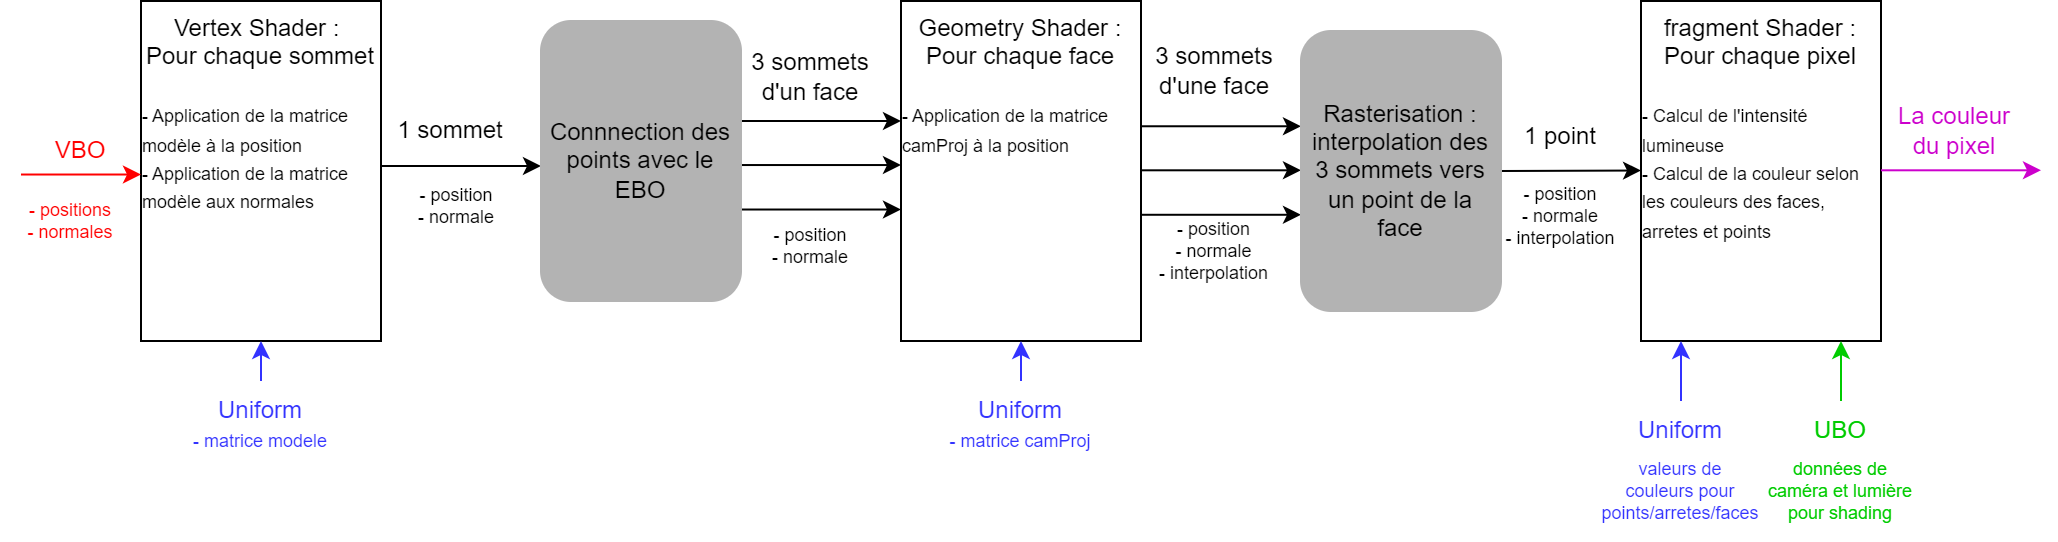

The diagram above was exported from draw.io. Its source (the exported page's mxGraphModel, read from the mxfile embedded in the PNG):
<mxGraphModel dx="1150" dy="711" grid="1" gridSize="10" guides="1" tooltips="1" connect="1" arrows="1" fold="1" page="1" pageScale="1" pageWidth="1169" pageHeight="1654" math="0" shadow="0">
  <root>
    <mxCell id="0" />
    <mxCell id="1" parent="0" />
    <mxCell id="R9aIYXGMt73mxW7MGIt1-1" value="Vertex Shader :&amp;nbsp;&lt;br&gt;Pour chaque sommet&lt;br&gt;&lt;br&gt;&lt;div style=&quot;text-align: left;&quot;&gt;&lt;span style=&quot;background-color: initial;&quot;&gt;&lt;font style=&quot;font-size: 9px;&quot;&gt;- Application de la matrice modèle à la position&lt;/font&gt;&lt;/span&gt;&lt;/div&gt;&lt;div style=&quot;text-align: left;&quot;&gt;&lt;span style=&quot;background-color: initial;&quot;&gt;&lt;font style=&quot;font-size: 9px;&quot;&gt;- Application de la matrice modèle aux normales&lt;/font&gt;&lt;/span&gt;&lt;/div&gt;" style="rounded=0;whiteSpace=wrap;html=1;verticalAlign=top;" parent="1" vertex="1">
      <mxGeometry x="420" y="290" width="120" height="170" as="geometry" />
    </mxCell>
    <mxCell id="R9aIYXGMt73mxW7MGIt1-2" value="" style="endArrow=classic;html=1;rounded=0;fontColor=#FF0000;strokeColor=#FF0000;" parent="1" edge="1">
      <mxGeometry width="50" height="50" relative="1" as="geometry">
        <mxPoint x="360" y="376.76" as="sourcePoint" />
        <mxPoint x="420" y="376.76" as="targetPoint" />
      </mxGeometry>
    </mxCell>
    <mxCell id="R9aIYXGMt73mxW7MGIt1-3" value="VBO" style="text;html=1;strokeColor=none;fillColor=none;align=center;verticalAlign=middle;whiteSpace=wrap;rounded=0;fontColor=#FF0000;" parent="1" vertex="1">
      <mxGeometry x="360" y="350" width="60" height="30" as="geometry" />
    </mxCell>
    <mxCell id="R9aIYXGMt73mxW7MGIt1-4" value="Uniform" style="text;html=1;strokeColor=none;fillColor=none;align=center;verticalAlign=middle;whiteSpace=wrap;rounded=0;fontColor=#3333FF;" parent="1" vertex="1">
      <mxGeometry x="450" y="480" width="60" height="30" as="geometry" />
    </mxCell>
    <mxCell id="R9aIYXGMt73mxW7MGIt1-5" value="" style="endArrow=classic;html=1;rounded=0;fontColor=#FF0000;strokeColor=#3333FF;" parent="1" edge="1">
      <mxGeometry width="50" height="50" relative="1" as="geometry">
        <mxPoint x="480" y="480" as="sourcePoint" />
        <mxPoint x="480" y="460" as="targetPoint" />
      </mxGeometry>
    </mxCell>
    <mxCell id="R9aIYXGMt73mxW7MGIt1-12" value="" style="endArrow=classic;html=1;rounded=0;" parent="1" edge="1">
      <mxGeometry width="50" height="50" relative="1" as="geometry">
        <mxPoint x="540" y="372.5" as="sourcePoint" />
        <mxPoint x="620" y="372.5" as="targetPoint" />
      </mxGeometry>
    </mxCell>
    <mxCell id="j9u7WpE4ALorNl15ndxJ-19" value="Geometry Shader :&lt;br&gt;Pour chaque face&lt;br&gt;&lt;br&gt;&lt;div style=&quot;text-align: left;&quot;&gt;&lt;span style=&quot;font-size: 9px; background-color: initial;&quot;&gt;- Application de la matrice camProj à la position&lt;/span&gt;&lt;br&gt;&lt;/div&gt;" style="rounded=0;whiteSpace=wrap;html=1;verticalAlign=top;" parent="1" vertex="1">
      <mxGeometry x="800" y="290" width="120" height="170" as="geometry" />
    </mxCell>
    <mxCell id="j9u7WpE4ALorNl15ndxJ-35" value="" style="endArrow=classic;html=1;rounded=0;" parent="1" edge="1">
      <mxGeometry width="50" height="50" relative="1" as="geometry">
        <mxPoint x="720" y="350" as="sourcePoint" />
        <mxPoint x="800" y="350" as="targetPoint" />
      </mxGeometry>
    </mxCell>
    <mxCell id="j9u7WpE4ALorNl15ndxJ-36" value="" style="endArrow=classic;html=1;rounded=0;" parent="1" edge="1">
      <mxGeometry width="50" height="50" relative="1" as="geometry">
        <mxPoint x="720" y="372.02" as="sourcePoint" />
        <mxPoint x="800" y="372.02" as="targetPoint" />
      </mxGeometry>
    </mxCell>
    <mxCell id="j9u7WpE4ALorNl15ndxJ-37" value="" style="endArrow=classic;html=1;rounded=0;" parent="1" edge="1">
      <mxGeometry width="50" height="50" relative="1" as="geometry">
        <mxPoint x="720" y="394.26" as="sourcePoint" />
        <mxPoint x="800" y="394.26" as="targetPoint" />
      </mxGeometry>
    </mxCell>
    <mxCell id="j9u7WpE4ALorNl15ndxJ-38" value="3 sommets d'un face" style="text;html=1;strokeColor=none;fillColor=none;align=center;verticalAlign=middle;whiteSpace=wrap;rounded=0;" parent="1" vertex="1">
      <mxGeometry x="720" y="312.5" width="70" height="30" as="geometry" />
    </mxCell>
    <mxCell id="j9u7WpE4ALorNl15ndxJ-39" value="" style="endArrow=classic;html=1;rounded=0;" parent="1" edge="1">
      <mxGeometry width="50" height="50" relative="1" as="geometry">
        <mxPoint x="920" y="352.63" as="sourcePoint" />
        <mxPoint x="1000" y="352.63" as="targetPoint" />
      </mxGeometry>
    </mxCell>
    <mxCell id="j9u7WpE4ALorNl15ndxJ-40" value="" style="endArrow=classic;html=1;rounded=0;" parent="1" edge="1">
      <mxGeometry width="50" height="50" relative="1" as="geometry">
        <mxPoint x="920" y="374.65" as="sourcePoint" />
        <mxPoint x="1000" y="374.65" as="targetPoint" />
      </mxGeometry>
    </mxCell>
    <mxCell id="j9u7WpE4ALorNl15ndxJ-41" value="" style="endArrow=classic;html=1;rounded=0;" parent="1" edge="1">
      <mxGeometry width="50" height="50" relative="1" as="geometry">
        <mxPoint x="920" y="396.89" as="sourcePoint" />
        <mxPoint x="1000" y="396.89" as="targetPoint" />
      </mxGeometry>
    </mxCell>
    <mxCell id="j9u7WpE4ALorNl15ndxJ-42" value="3 sommets d'une face" style="text;html=1;strokeColor=none;fillColor=none;align=center;verticalAlign=middle;whiteSpace=wrap;rounded=0;" parent="1" vertex="1">
      <mxGeometry x="920" y="310" width="73.5" height="30" as="geometry" />
    </mxCell>
    <mxCell id="j9u7WpE4ALorNl15ndxJ-44" value="fragment Shader :&lt;br&gt;Pour chaque pixel&lt;br&gt;&lt;br&gt;&lt;div style=&quot;text-align: left;&quot;&gt;&lt;span style=&quot;background-color: initial;&quot;&gt;&lt;font style=&quot;font-size: 9px;&quot;&gt;- Calcul de l'intensité lumineuse&lt;/font&gt;&lt;/span&gt;&lt;/div&gt;&lt;div style=&quot;text-align: left;&quot;&gt;&lt;span style=&quot;background-color: initial;&quot;&gt;&lt;font style=&quot;font-size: 9px;&quot;&gt;- Calcul de la couleur selon les couleurs des faces, arretes et points&lt;/font&gt;&lt;/span&gt;&lt;/div&gt;" style="rounded=0;whiteSpace=wrap;html=1;verticalAlign=top;" parent="1" vertex="1">
      <mxGeometry x="1170" y="290" width="120" height="170" as="geometry" />
    </mxCell>
    <mxCell id="j9u7WpE4ALorNl15ndxJ-46" value="" style="endArrow=classic;html=1;rounded=0;exitX=1;exitY=0.5;exitDx=0;exitDy=0;" parent="1" source="j9u7WpE4ALorNl15ndxJ-56" edge="1">
      <mxGeometry width="50" height="50" relative="1" as="geometry">
        <mxPoint x="1090" y="374.76" as="sourcePoint" />
        <mxPoint x="1170" y="374.76" as="targetPoint" />
      </mxGeometry>
    </mxCell>
    <mxCell id="j9u7WpE4ALorNl15ndxJ-48" value="1 point" style="text;html=1;strokeColor=none;fillColor=none;align=center;verticalAlign=middle;whiteSpace=wrap;rounded=0;" parent="1" vertex="1">
      <mxGeometry x="1100" y="342.5" width="60" height="30" as="geometry" />
    </mxCell>
    <mxCell id="j9u7WpE4ALorNl15ndxJ-50" value="" style="endArrow=classic;html=1;rounded=0;strokeColor=#CC00CC;" parent="1" edge="1">
      <mxGeometry width="50" height="50" relative="1" as="geometry">
        <mxPoint x="1290" y="374.65" as="sourcePoint" />
        <mxPoint x="1370" y="374.65" as="targetPoint" />
      </mxGeometry>
    </mxCell>
    <mxCell id="j9u7WpE4ALorNl15ndxJ-54" value="&lt;font color=&quot;#cc00cc&quot;&gt;La couleur du pixel&lt;/font&gt;" style="text;html=1;strokeColor=none;fillColor=none;align=center;verticalAlign=middle;whiteSpace=wrap;rounded=0;" parent="1" vertex="1">
      <mxGeometry x="1296.5" y="340" width="60" height="30" as="geometry" />
    </mxCell>
    <mxCell id="j9u7WpE4ALorNl15ndxJ-55" value="Connnection des points avec le EBO" style="rounded=1;whiteSpace=wrap;html=1;strokeColor=#B3B3B3;fillColor=#B3B3B3;" parent="1" vertex="1">
      <mxGeometry x="620" y="300" width="100" height="140" as="geometry" />
    </mxCell>
    <mxCell id="j9u7WpE4ALorNl15ndxJ-56" value="Rasterisation : interpolation des 3 sommets vers un point de la face" style="rounded=1;whiteSpace=wrap;html=1;strokeColor=#B3B3B3;fillColor=#B3B3B3;" parent="1" vertex="1">
      <mxGeometry x="1000" y="305" width="100" height="140" as="geometry" />
    </mxCell>
    <mxCell id="j9u7WpE4ALorNl15ndxJ-58" value="" style="endArrow=classic;html=1;rounded=0;fontColor=#FF0000;strokeColor=#3333FF;" parent="1" edge="1">
      <mxGeometry width="50" height="50" relative="1" as="geometry">
        <mxPoint x="1190" y="490" as="sourcePoint" />
        <mxPoint x="1190" y="460" as="targetPoint" />
      </mxGeometry>
    </mxCell>
    <mxCell id="j9u7WpE4ALorNl15ndxJ-59" value="Uniform" style="text;html=1;strokeColor=none;fillColor=none;align=center;verticalAlign=middle;whiteSpace=wrap;rounded=0;fontColor=#3333FF;" parent="1" vertex="1">
      <mxGeometry x="1160" y="490" width="60" height="30" as="geometry" />
    </mxCell>
    <mxCell id="j9u7WpE4ALorNl15ndxJ-60" value="" style="endArrow=classic;html=1;rounded=0;fontColor=#FF0000;strokeColor=#00CC00;" parent="1" edge="1">
      <mxGeometry width="50" height="50" relative="1" as="geometry">
        <mxPoint x="1270" y="490" as="sourcePoint" />
        <mxPoint x="1270" y="460" as="targetPoint" />
      </mxGeometry>
    </mxCell>
    <mxCell id="j9u7WpE4ALorNl15ndxJ-61" value="UBO" style="text;html=1;strokeColor=none;fillColor=none;align=center;verticalAlign=middle;whiteSpace=wrap;rounded=0;fontColor=#00CC00;" parent="1" vertex="1">
      <mxGeometry x="1240" y="490" width="60" height="30" as="geometry" />
    </mxCell>
    <mxCell id="j9u7WpE4ALorNl15ndxJ-63" value="1 sommet" style="text;html=1;strokeColor=none;fillColor=none;align=center;verticalAlign=middle;whiteSpace=wrap;rounded=0;" parent="1" vertex="1">
      <mxGeometry x="540" y="340" width="70" height="30" as="geometry" />
    </mxCell>
    <mxCell id="j9u7WpE4ALorNl15ndxJ-65" value="- positions&#10;- normales" style="text;align=center;verticalAlign=middle;resizable=0;points=[];autosize=1;strokeColor=none;fillColor=none;fontSize=9;fontColor=#FF0000;" parent="1" vertex="1">
      <mxGeometry x="350" y="380" width="70" height="40" as="geometry" />
    </mxCell>
    <mxCell id="j9u7WpE4ALorNl15ndxJ-66" value="- matrice modele" style="text;align=center;verticalAlign=middle;resizable=0;points=[];autosize=1;strokeColor=none;fillColor=none;fontSize=9;fontColor=#3333FF;" parent="1" vertex="1">
      <mxGeometry x="435" y="500" width="90" height="20" as="geometry" />
    </mxCell>
    <mxCell id="j9u7WpE4ALorNl15ndxJ-69" value="- position&#10;- normale" style="text;align=center;verticalAlign=middle;resizable=0;points=[];autosize=1;strokeColor=none;fillColor=none;fontSize=9;fontColor=#000000;" parent="1" vertex="1">
      <mxGeometry x="548" y="372.5" width="60" height="40" as="geometry" />
    </mxCell>
    <mxCell id="yZNYXsLpvncfmWdorTTr-1" value="- position&#10;- normale" style="text;align=center;verticalAlign=middle;resizable=0;points=[];autosize=1;strokeColor=none;fillColor=none;fontSize=9;fontColor=#000000;" parent="1" vertex="1">
      <mxGeometry x="725" y="392.5" width="60" height="40" as="geometry" />
    </mxCell>
    <mxCell id="yZNYXsLpvncfmWdorTTr-2" value="Uniform" style="text;html=1;strokeColor=none;fillColor=none;align=center;verticalAlign=middle;whiteSpace=wrap;rounded=0;fontColor=#3333FF;" parent="1" vertex="1">
      <mxGeometry x="830" y="480" width="60" height="30" as="geometry" />
    </mxCell>
    <mxCell id="yZNYXsLpvncfmWdorTTr-3" value="" style="endArrow=classic;html=1;rounded=0;fontColor=#FF0000;strokeColor=#3333FF;" parent="1" edge="1">
      <mxGeometry width="50" height="50" relative="1" as="geometry">
        <mxPoint x="860" y="480" as="sourcePoint" />
        <mxPoint x="860" y="460" as="targetPoint" />
      </mxGeometry>
    </mxCell>
    <mxCell id="yZNYXsLpvncfmWdorTTr-4" value="- matrice camProj" style="text;align=center;verticalAlign=middle;resizable=0;points=[];autosize=1;strokeColor=none;fillColor=none;fontSize=9;fontColor=#3333FF;" parent="1" vertex="1">
      <mxGeometry x="815" y="500" width="90" height="20" as="geometry" />
    </mxCell>
    <mxCell id="yZNYXsLpvncfmWdorTTr-5" value="- position&#10;- normale&#10;- interpolation" style="text;align=center;verticalAlign=middle;resizable=0;points=[];autosize=1;strokeColor=none;fillColor=none;fontSize=9;fontColor=#000000;" parent="1" vertex="1">
      <mxGeometry x="916.75" y="390" width="80" height="50" as="geometry" />
    </mxCell>
    <mxCell id="yZNYXsLpvncfmWdorTTr-6" value="- position&#10;- normale&#10;- interpolation" style="text;align=center;verticalAlign=middle;resizable=0;points=[];autosize=1;strokeColor=none;fillColor=none;fontSize=9;fontColor=#000000;" parent="1" vertex="1">
      <mxGeometry x="1090" y="372.5" width="80" height="50" as="geometry" />
    </mxCell>
    <mxCell id="yZNYXsLpvncfmWdorTTr-7" value="valeurs de&#10;couleurs pour&#10;points/arretes/faces" style="text;align=center;verticalAlign=middle;resizable=0;points=[];autosize=1;strokeColor=none;fillColor=none;fontSize=9;fontColor=#3333FF;" parent="1" vertex="1">
      <mxGeometry x="1140" y="510" width="100" height="50" as="geometry" />
    </mxCell>
    <mxCell id="yZNYXsLpvncfmWdorTTr-8" value="données de&#10;caméra et lumière&#10;pour shading" style="text;align=center;verticalAlign=middle;resizable=0;points=[];autosize=1;strokeColor=none;fillColor=none;fontSize=9;fontColor=#00CC00;" parent="1" vertex="1">
      <mxGeometry x="1220" y="510" width="100" height="50" as="geometry" />
    </mxCell>
  </root>
</mxGraphModel>